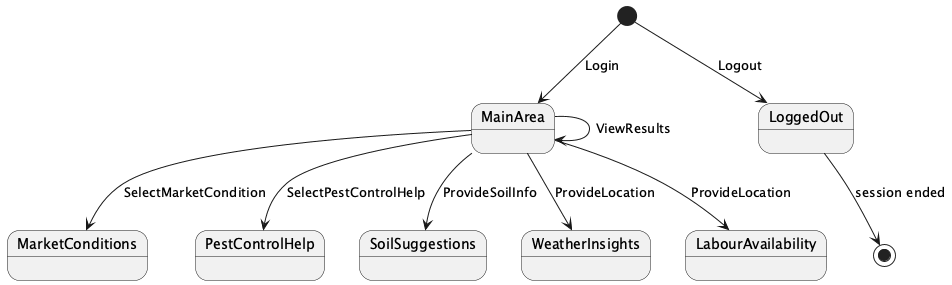

The diagram above was rendered by PlantUML. Its source (embedded in the PNG):
@startuml

[*] --> MainArea : Login
MainArea --> MarketConditions : SelectMarketCondition
MainArea --> PestControlHelp : SelectPestControlHelp
MainArea --> SoilSuggestions : ProvideSoilInfo
MainArea --> WeatherInsights : ProvideLocation
MainArea --> LabourAvailability : ProvideLocation
MainArea --> MainArea : ViewResults
[*] --> LoggedOut : Logout
LoggedOut --> [*] : session ended

@enduml